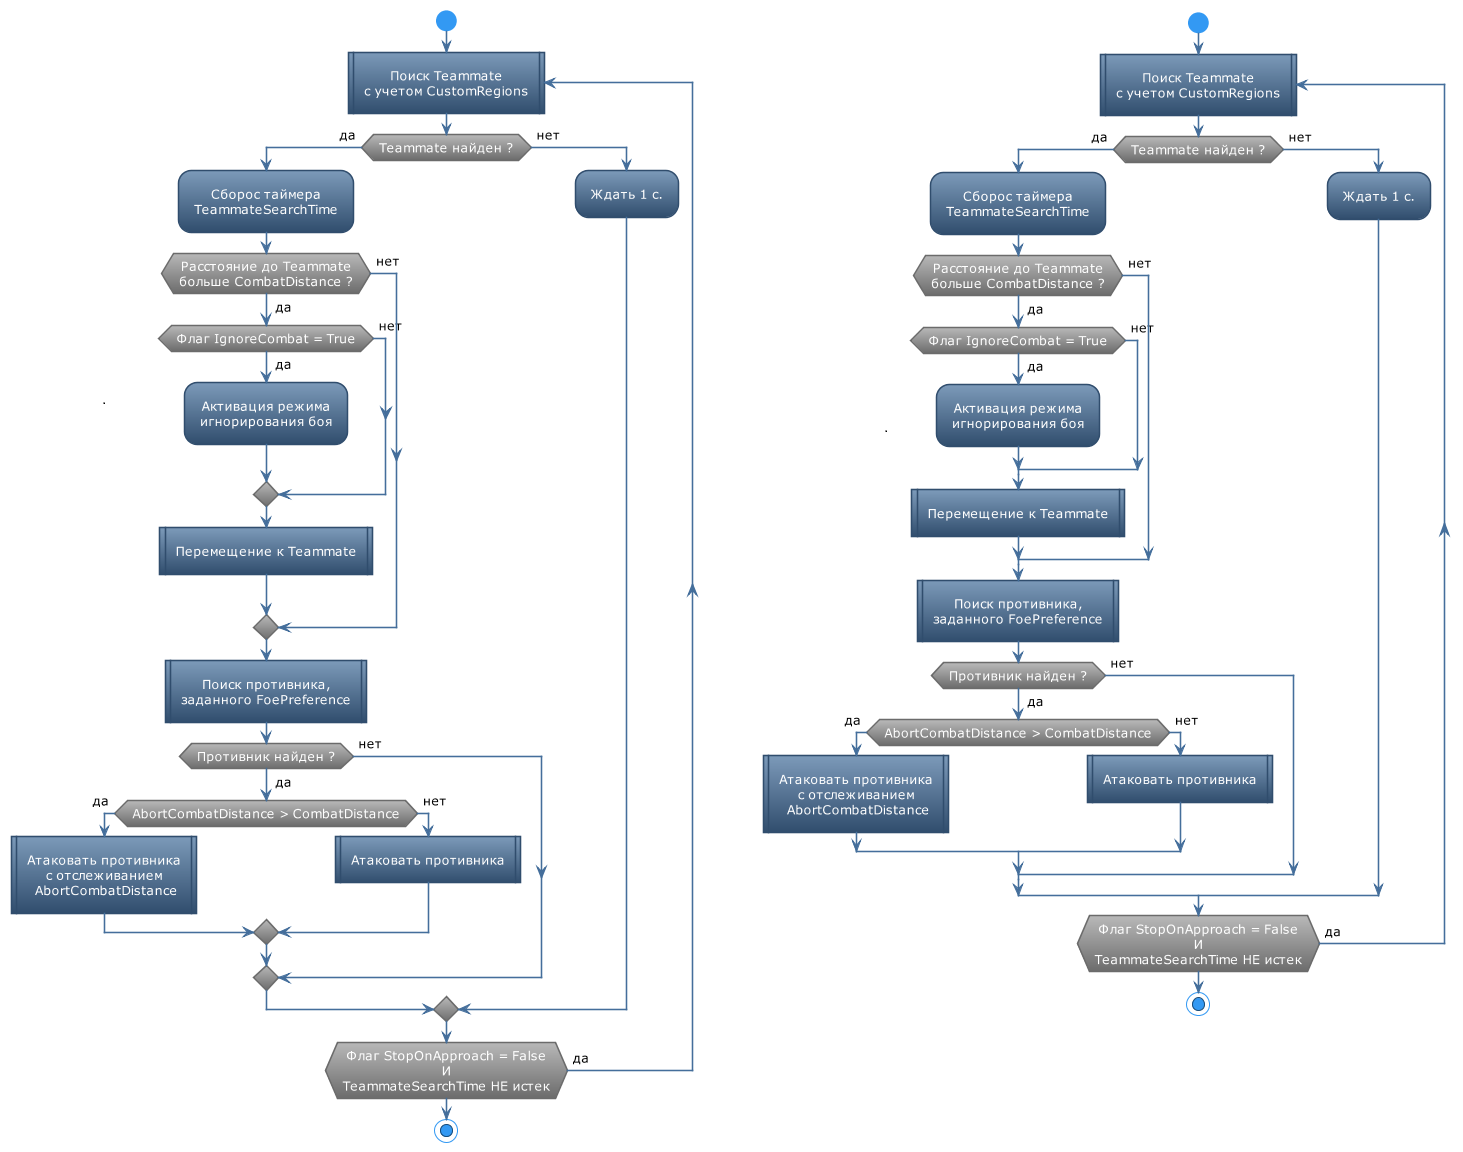

The diagram above was rendered by PlantUML. Its source (embedded in the PNG):
@startuml
!theme spacelab
skinparam DefaultTextAlignment Center
skinparam ConditionEndStyle hline

start
repeat :Поиск Teammate\nс учетом CustomRegions|
if(Teammate найден ?) then (<color:black>да) 
    :Сборос таймера\nTeammateSearchTime;
    if(Расстояние до Teammate\nбольше CombatDistance ?) then (<color:black>да)
        if (Флаг IgnoreCombat = True) then (<color:black>да)
            :Активация режима\nигнорирования боя;
        else (<color:black>нет)
        endif
        :Перемещение к Teammate|
    else (<color:black>нет)
    endif
    :Поиск противника,\nзаданного FoePreference|
    if(Противник найден ?) then (<color:black>да)
        if(AbortCombatDistance > CombatDistance) then (<color:black>да)
            :Атаковать противника\nс отслеживанием\n AbortCombatDistance|
        else (<color:black>нет)
            :Атаковать противника|
        endif
    else (<color:black>нет)
    endif

else (<color:black>нет)
    :Ждать 1 с.;
endif
repeat while (Флаг StopOnApproach = False\nИ\nTeammateSearchTime НЕ истек) is (<color:black>да)
stop

@enduml